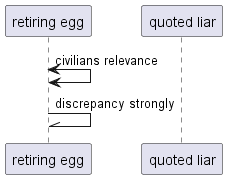

The diagram above was rendered by PlantUML. Its source (embedded in the PNG):
@startuml
participant "retiring egg" as 0
participant "quoted liar" as 1
0 <-> 0: civilians relevance
0 -\\ 0: discrepancy strongly
@enduml